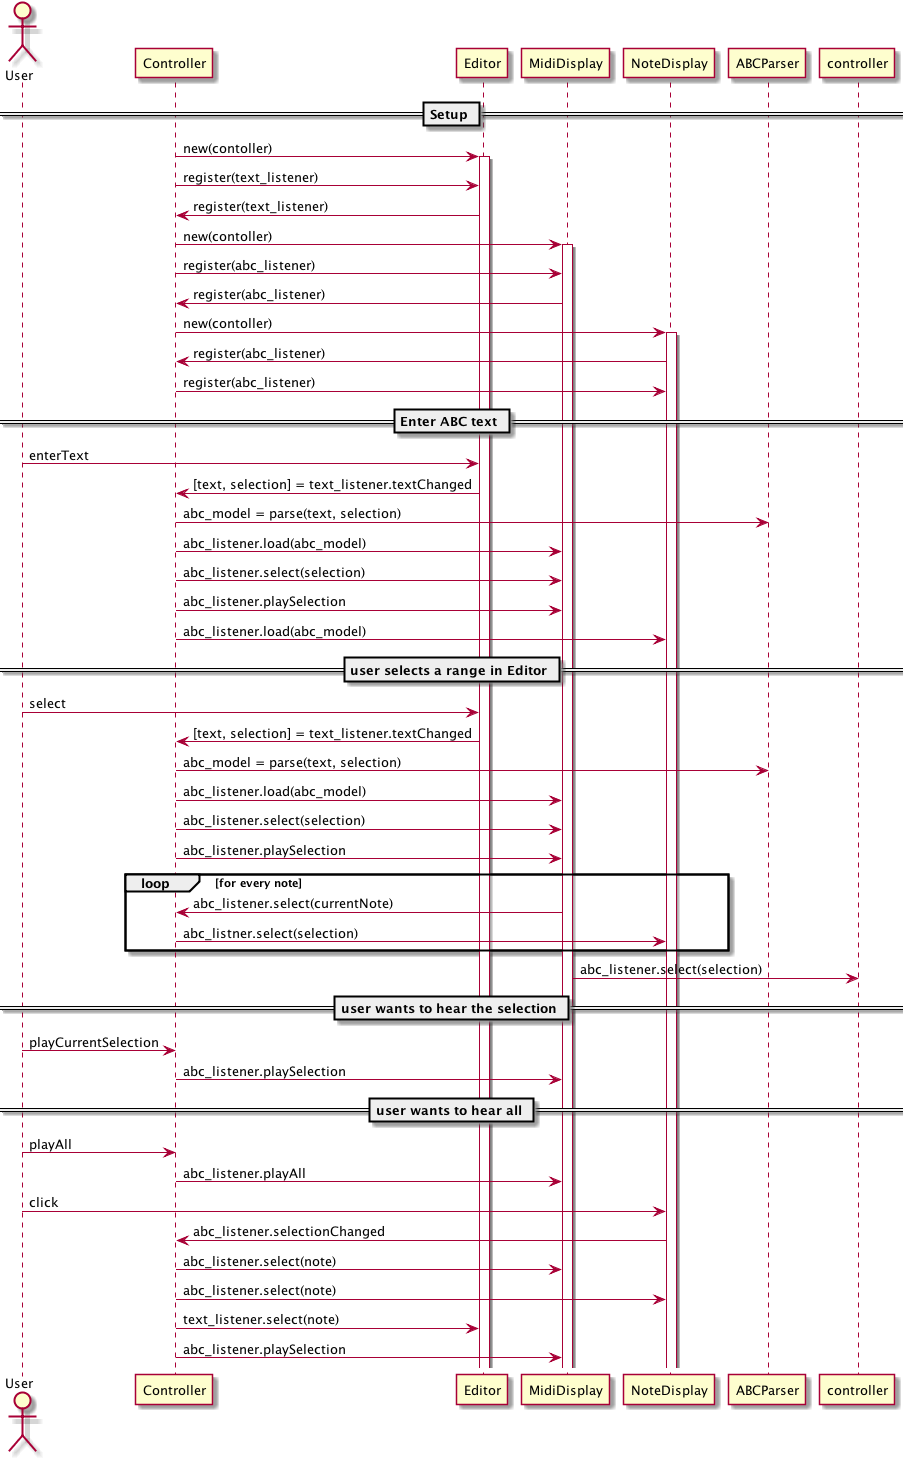

The diagram above was rendered by PlantUML. Its source (embedded in the PNG):
@startuml ../ZGEN_uml/zn_setup.png

Actor User

== Setup ==

Controller -> Editor : new(contoller)
activate Editor
Controller -> Editor : register(text_listener)
Editor -> Controller : register(text_listener)

Controller ->MidiDisplay : new(contoller)
activate MidiDisplay
Controller ->MidiDisplay :  register(abc_listener)
MidiDisplay -> Controller : register(abc_listener)

Controller ->NoteDisplay : new(contoller)
activate NoteDisplay
NoteDisplay -> Controller : register(abc_listener)
Controller ->NoteDisplay : register(abc_listener)

== Enter ABC text ==

User -> Editor : enterText

Editor -> Controller : [text, selection] = text_listener.textChanged

Controller -> ABCParser : abc_model = parse(text, selection)

Controller -> MidiDisplay : abc_listener.load(abc_model)
Controller -> MidiDisplay : abc_listener.select(selection)
Controller -> MidiDisplay : abc_listener.playSelection

Controller -> NoteDisplay : abc_listener.load(abc_model)

== user selects a range in Editor ==

User -> Editor : select
Editor -> Controller : [text, selection] = text_listener.textChanged
Controller -> ABCParser : abc_model = parse(text, selection)
Controller -> MidiDisplay : abc_listener.load(abc_model)
Controller -> MidiDisplay : abc_listener.select(selection)
Controller -> MidiDisplay : abc_listener.playSelection
loop for every note
MidiDisplay -> Controller : abc_listener.select(currentNote)
Controller -> NoteDisplay : abc_listner.select(selection)
end
MidiDisplay -> controller : abc_listener.select(selection)

== user wants to hear the selection ==

User -> Controller : playCurrentSelection
Controller -> MidiDisplay : abc_listener.playSelection

== user wants to hear all ==

User -> Controller : playAll
Controller -> MidiDisplay : abc_listener.playAll




User -> NoteDisplay : click
NoteDisplay -> Controller : abc_listener.selectionChanged
Controller -> MidiDisplay : abc_listener.select(note)
Controller -> NoteDisplay : abc_listener.select(note)
Controller -> Editor : text_listener.select(note)
Controller -> MidiDisplay : abc_listener.playSelection



@enduml